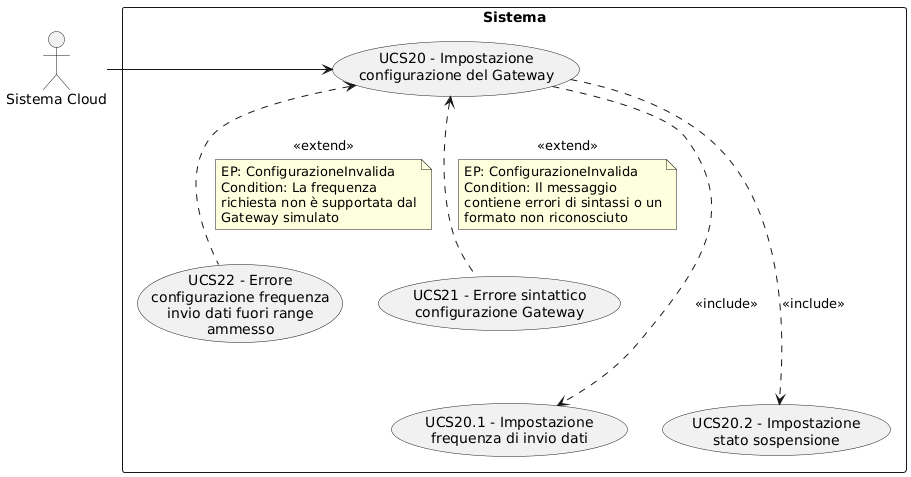

The diagram above was rendered by PlantUML. Its source (embedded in the PNG):
@startuml
skinparam wrapWidth 200
skinparam MaxMessageSize 150
top to bottom direction
skinparam packageStyle rectangle

actor "Sistema Cloud" as SA_cloud

rectangle "Sistema" {
    usecase "UCS22 - Errore configurazione frequenza invio dati fuori range ammesso" as err_config_frequenza_fuori_range
    usecase "UCS21 - Errore sintattico configurazione Gateway" as err_sintattico_config_gateway
    usecase "UCS20 - Impostazione configurazione del Gateway" as impostazione_configurazione_gateway
    usecase "UCS20.1 - Impostazione frequenza di invio dati" as impostazione_frequenza_invio_dati
    usecase "UCS20.2 - Impostazione stato sospensione" as impostazione_stato_sospensione
}

SA_cloud -right-> impostazione_configurazione_gateway
impostazione_configurazione_gateway -down..> impostazione_frequenza_invio_dati : <<include>>
impostazione_configurazione_gateway -down..> impostazione_stato_sospensione : <<include>>
err_sintattico_config_gateway .up.> impostazione_configurazione_gateway : <<extend>>
note on link
  EP: ConfigurazioneInvalida
  Condition: Il messaggio contiene errori di sintassi o un formato non riconosciuto
end note
err_config_frequenza_fuori_range .up.> impostazione_configurazione_gateway : <<extend>>
note on link
  EP: ConfigurazioneInvalida
  Condition: La frequenza richiesta non è supportata dal Gateway simulato
end note
@enduml